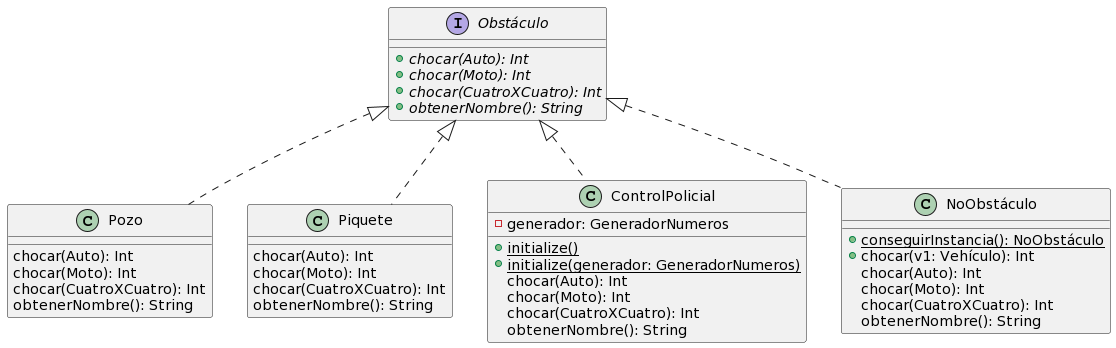

The diagram above was rendered by PlantUML. Its source (embedded in the PNG):
@startuml
interface Obstáculo{
+{abstract}chocar(Auto): Int
+{abstract}chocar(Moto): Int
+{abstract}chocar(CuatroXCuatro): Int
+{abstract}obtenerNombre(): String
}

class Pozo{
chocar(Auto): Int
chocar(Moto): Int
chocar(CuatroXCuatro): Int
obtenerNombre(): String
}

class Piquete{
chocar(Auto): Int
chocar(Moto): Int
chocar(CuatroXCuatro): Int
obtenerNombre(): String
}

class ControlPolicial{
-generador: GeneradorNumeros
+{static}initialize()
+{static}initialize(generador: GeneradorNumeros)
chocar(Auto): Int
chocar(Moto): Int
chocar(CuatroXCuatro): Int
obtenerNombre(): String
}

class NoObstáculo{
+{static}conseguirInstancia(): NoObstáculo
+chocar(v1: Vehículo): Int
chocar(Auto): Int
chocar(Moto): Int
chocar(CuatroXCuatro): Int
obtenerNombre(): String
}

Obstáculo <|.. Pozo
Obstáculo <|.. Piquete
Obstáculo <|.. ControlPolicial
Obstáculo <|.. NoObstáculo
@enduml